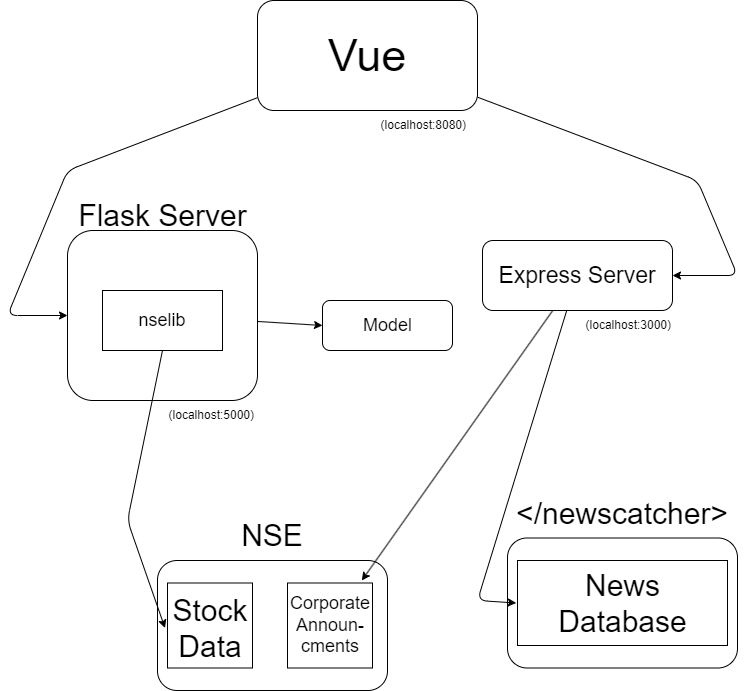

The diagram above was exported from draw.io. Its source (the exported page's mxGraphModel, read from the mxfile embedded in the PNG):
<mxGraphModel dx="1293" dy="929" grid="1" gridSize="10" guides="1" tooltips="1" connect="1" arrows="1" fold="1" page="1" pageScale="1" pageWidth="827" pageHeight="1169" math="0" shadow="0">
  <root>
    <mxCell id="0" />
    <mxCell id="1" parent="0" />
    <mxCell id="10" style="edgeStyle=none;html=1;entryX=0;entryY=0.5;entryDx=0;entryDy=0;" parent="1" source="2" target="7" edge="1">
      <mxGeometry relative="1" as="geometry">
        <Array as="points">
          <mxPoint x="110" y="580" />
          <mxPoint x="50" y="725" />
        </Array>
      </mxGeometry>
    </mxCell>
    <mxCell id="11" style="edgeStyle=none;html=1;entryX=1;entryY=0.5;entryDx=0;entryDy=0;" parent="1" source="2" target="6" edge="1">
      <mxGeometry relative="1" as="geometry">
        <Array as="points">
          <mxPoint x="740" y="590" />
          <mxPoint x="780" y="685" />
        </Array>
      </mxGeometry>
    </mxCell>
    <mxCell id="2" value="" style="rounded=1;whiteSpace=wrap;html=1;" parent="1" vertex="1">
      <mxGeometry x="300" y="410" width="220" height="110" as="geometry" />
    </mxCell>
    <mxCell id="6" value="" style="rounded=1;whiteSpace=wrap;html=1;" parent="1" vertex="1">
      <mxGeometry x="525" y="650" width="190" height="70" as="geometry" />
    </mxCell>
    <mxCell id="45" style="edgeStyle=none;html=1;entryX=0;entryY=0.5;entryDx=0;entryDy=0;fontSize=18;" edge="1" parent="1" source="7" target="43">
      <mxGeometry relative="1" as="geometry">
        <mxPoint x="360" y="725" as="targetPoint" />
      </mxGeometry>
    </mxCell>
    <mxCell id="7" value="" style="rounded=1;whiteSpace=wrap;html=1;" parent="1" vertex="1">
      <mxGeometry x="110" y="640" width="190" height="170" as="geometry" />
    </mxCell>
    <mxCell id="8" value="Flask Server" style="text;html=1;strokeColor=none;fillColor=none;align=center;verticalAlign=middle;whiteSpace=wrap;rounded=0;fontSize=30;" parent="1" vertex="1">
      <mxGeometry x="112.5" y="610" width="185" height="30" as="geometry" />
    </mxCell>
    <mxCell id="12" value="Express Server" style="text;html=1;strokeColor=none;fillColor=none;align=center;verticalAlign=middle;whiteSpace=wrap;rounded=0;fontSize=23;" parent="1" vertex="1">
      <mxGeometry x="505" y="670" width="230" height="30" as="geometry" />
    </mxCell>
    <mxCell id="14" value="Vue" style="text;html=1;strokeColor=none;fillColor=none;align=center;verticalAlign=middle;whiteSpace=wrap;rounded=0;fontSize=45;" parent="1" vertex="1">
      <mxGeometry x="355" y="435" width="110" height="60" as="geometry" />
    </mxCell>
    <mxCell id="15" value="" style="rounded=1;whiteSpace=wrap;html=1;" vertex="1" parent="1">
      <mxGeometry x="200" y="970" width="230" height="130" as="geometry" />
    </mxCell>
    <mxCell id="16" value="NSE&lt;font style=&quot;font-size: 30px;&quot;&gt;&lt;br style=&quot;font-size: 30px;&quot;&gt;&lt;/font&gt;" style="text;html=1;strokeColor=none;fillColor=none;align=center;verticalAlign=middle;whiteSpace=wrap;rounded=0;fontSize=30;" vertex="1" parent="1">
      <mxGeometry x="278" y="920" width="74" height="50" as="geometry" />
    </mxCell>
    <mxCell id="18" value="" style="rounded=0;whiteSpace=wrap;html=1;fontSize=30;" vertex="1" parent="1">
      <mxGeometry x="330" y="992.5" width="85" height="85" as="geometry" />
    </mxCell>
    <mxCell id="21" value="" style="rounded=0;whiteSpace=wrap;html=1;fontSize=30;" vertex="1" parent="1">
      <mxGeometry x="210" y="992.5" width="85" height="85" as="geometry" />
    </mxCell>
    <mxCell id="22" value="Stock&lt;br&gt;Data" style="text;html=1;strokeColor=none;fillColor=none;align=center;verticalAlign=middle;whiteSpace=wrap;rounded=0;fontSize=30;" vertex="1" parent="1">
      <mxGeometry x="207.5" y="992.5" width="90" height="90" as="geometry" />
    </mxCell>
    <mxCell id="23" value="Corporate&lt;br style=&quot;font-size: 18px;&quot;&gt;Announ-cments" style="text;html=1;strokeColor=none;fillColor=none;align=center;verticalAlign=middle;whiteSpace=wrap;rounded=0;fontSize=18;" vertex="1" parent="1">
      <mxGeometry x="327.5" y="990" width="90" height="90" as="geometry" />
    </mxCell>
    <mxCell id="30" value="" style="rounded=1;whiteSpace=wrap;html=1;" vertex="1" parent="1">
      <mxGeometry x="550" y="947.5" width="230" height="130" as="geometry" />
    </mxCell>
    <mxCell id="31" value="&amp;lt;/newscatcher&amp;gt;&lt;font style=&quot;font-size: 30px;&quot;&gt;&lt;br style=&quot;font-size: 30px;&quot;&gt;&lt;/font&gt;" style="text;html=1;strokeColor=none;fillColor=none;align=center;verticalAlign=middle;whiteSpace=wrap;rounded=0;fontSize=30;" vertex="1" parent="1">
      <mxGeometry x="628" y="897.5" width="74" height="50" as="geometry" />
    </mxCell>
    <mxCell id="33" value="" style="rounded=0;whiteSpace=wrap;html=1;fontSize=30;" vertex="1" parent="1">
      <mxGeometry x="560" y="970" width="210" height="85" as="geometry" />
    </mxCell>
    <mxCell id="34" value="News&lt;br&gt;Database" style="text;html=1;strokeColor=none;fillColor=none;align=center;verticalAlign=middle;whiteSpace=wrap;rounded=0;fontSize=30;" vertex="1" parent="1">
      <mxGeometry x="558.75" y="967.5" width="212.5" height="90" as="geometry" />
    </mxCell>
    <mxCell id="39" style="edgeStyle=none;html=1;fontSize=18;entryX=0;entryY=0.5;entryDx=0;entryDy=0;" edge="1" parent="1" source="6" target="34">
      <mxGeometry relative="1" as="geometry">
        <Array as="points">
          <mxPoint x="520" y="1010" />
        </Array>
      </mxGeometry>
    </mxCell>
    <mxCell id="40" style="edgeStyle=none;html=1;fontSize=18;" edge="1" parent="1" source="6" target="23">
      <mxGeometry relative="1" as="geometry" />
    </mxCell>
    <mxCell id="41" value="" style="edgeStyle=none;html=1;fontSize=18;entryX=0;entryY=0.5;entryDx=0;entryDy=0;exitX=0.5;exitY=1;exitDx=0;exitDy=0;" edge="1" parent="1" source="46" target="22">
      <mxGeometry relative="1" as="geometry">
        <Array as="points">
          <mxPoint x="170" y="930" />
        </Array>
      </mxGeometry>
    </mxCell>
    <mxCell id="43" value="" style="rounded=1;whiteSpace=wrap;html=1;" vertex="1" parent="1">
      <mxGeometry x="365" y="710" width="130" height="50" as="geometry" />
    </mxCell>
    <mxCell id="44" value="Model" style="text;html=1;align=center;verticalAlign=middle;resizable=0;points=[];autosize=1;strokeColor=none;fillColor=none;fontSize=18;" vertex="1" parent="1">
      <mxGeometry x="395" y="715" width="70" height="40" as="geometry" />
    </mxCell>
    <mxCell id="46" value="nselib" style="rounded=0;whiteSpace=wrap;html=1;fontSize=18;fillColor=none;" vertex="1" parent="1">
      <mxGeometry x="145" y="700" width="120" height="60" as="geometry" />
    </mxCell>
    <mxCell id="47" value="(localhost:3000)" style="text;html=1;align=right;verticalAlign=middle;resizable=0;points=[];autosize=1;strokeColor=none;fillColor=none;fontSize=12;" vertex="1" parent="1">
      <mxGeometry x="605" y="720" width="110" height="30" as="geometry" />
    </mxCell>
    <mxCell id="48" value="(localhost:5000)" style="text;html=1;align=right;verticalAlign=middle;resizable=0;points=[];autosize=1;strokeColor=none;fillColor=none;fontSize=12;" vertex="1" parent="1">
      <mxGeometry x="187.5" y="810" width="110" height="30" as="geometry" />
    </mxCell>
    <mxCell id="49" value="(localhost:8080)" style="text;html=1;align=right;verticalAlign=middle;resizable=0;points=[];autosize=1;strokeColor=none;fillColor=none;fontSize=12;" vertex="1" parent="1">
      <mxGeometry x="400" y="520" width="110" height="30" as="geometry" />
    </mxCell>
  </root>
</mxGraphModel>